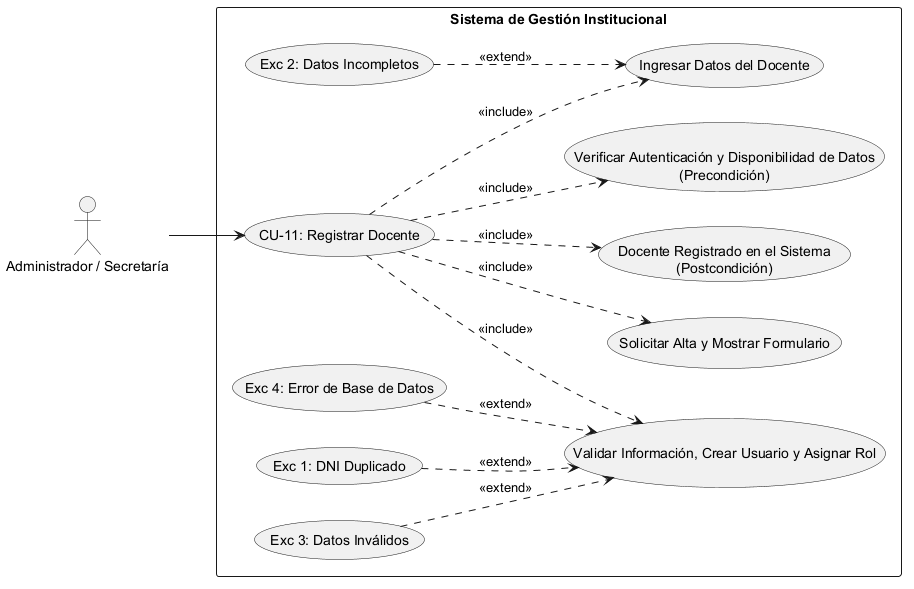

The diagram above was rendered by PlantUML. Its source (embedded in the PNG):
@startuml
left to right direction
skinparam packageStyle rectangle

' Definición de Actores
actor "Administrador / Secretaría" as Actor

rectangle "Sistema de Gestión Institucional" {
    
    ' Caso de Uso Principal
    usecase "CU-11: Registrar Docente" as CU11
    
    ' --- PRECONDICIONES ---
    usecase "Verificar Autenticación y Disponibilidad de Datos\n(Precondición)" as Precond
    
    ' --- SECUENCIA NORMAL ---
    usecase "Solicitar Alta y Mostrar Formulario" as Sec1
    usecase "Ingresar Datos del Docente" as Sec2
    usecase "Validar Información, Crear Usuario y Asignar Rol" as Sec3
    
    ' --- POSTCONDICIÓN ---
    usecase "Docente Registrado en el Sistema\n(Postcondición)" as Post
    
    ' --- EXCEPCIONES ---
    usecase "Exc 2: Datos Incompletos" as Exc2
    usecase "Exc 1: DNI Duplicado" as Exc1
    usecase "Exc 3: Datos Inválidos" as Exc4
    usecase "Exc 4: Error de Base de Datos" as Exc5

    ' Conexión del Actor al caso raíz
    Actor --> CU11

    ' Relaciones de Inclusión (Precondiciones, Secuencia Normal y Postcondición)
    CU11 ..> Precond : <<include>>
    CU11 ..> Sec1 : <<include>>
    CU11 ..> Sec2 : <<include>>
    CU11 ..> Sec3 : <<include>>
    CU11 ..> Post : <<include>>

    ' Relaciones de Extensión (Excepciones vinculadas al paso correspondiente)
    Exc2 ..> Sec2 : <<extend>>
    Exc1 ..> Sec3 : <<extend>>
    Exc4 ..> Sec3 : <<extend>>
    Exc5 ..> Sec3 : <<extend>>
}
@enduml